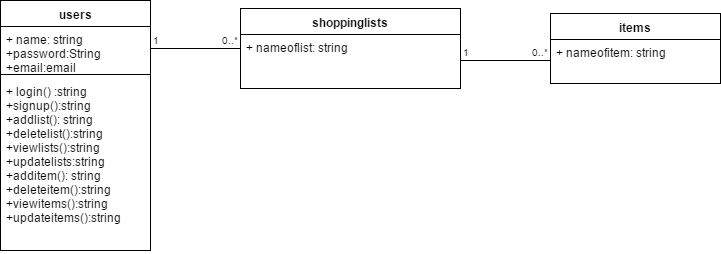

The diagram above was exported from draw.io. Its source (the exported page's mxGraphModel, read from the mxfile embedded in the PNG):
<mxGraphModel dx="872" dy="415" grid="1" gridSize="10" guides="1" tooltips="1" connect="1" arrows="1" fold="1" page="1" pageScale="1" pageWidth="850" pageHeight="1100" background="#ffffff" math="0" shadow="0">
  <root>
    <mxCell id="0" />
    <mxCell id="1" parent="0" />
    <mxCell id="2" value="users" style="swimlane;fontStyle=1;align=center;verticalAlign=top;childLayout=stackLayout;horizontal=1;startSize=26;horizontalStack=0;resizeParent=1;resizeParentMax=0;resizeLast=0;collapsible=1;marginBottom=0;swimlaneFillColor=#ffffff;" parent="1" vertex="1">
      <mxGeometry x="90" y="73" width="150" height="250" as="geometry" />
    </mxCell>
    <mxCell id="3" value="+ name: string&#10;+password:String&#10;+email:email" style="text;strokeColor=none;fillColor=none;align=left;verticalAlign=top;spacingLeft=4;spacingRight=4;overflow=hidden;rotatable=0;points=[[0,0.5],[1,0.5]];portConstraint=eastwest;" parent="2" vertex="1">
      <mxGeometry y="26" width="150" height="44" as="geometry" />
    </mxCell>
    <mxCell id="4" value="" style="line;strokeWidth=1;fillColor=none;align=left;verticalAlign=middle;spacingTop=-1;spacingLeft=3;spacingRight=3;rotatable=0;labelPosition=right;points=[];portConstraint=eastwest;" parent="2" vertex="1">
      <mxGeometry y="70" width="150" height="8" as="geometry" />
    </mxCell>
    <mxCell id="5" value="+ login() :string&#10;+signup():string&#10;+addlist(): string&#10;+deletelist():string&#10;+viewlists():string&#10;+updatelists:string&#10;+additem(): string&#10;+deleteitem():string&#10;+viewitems():string&#10;+updateitems():string&#10;&#10;" style="text;strokeColor=none;fillColor=none;align=left;verticalAlign=top;spacingLeft=4;spacingRight=4;overflow=hidden;rotatable=0;points=[[0,0.5],[1,0.5]];portConstraint=eastwest;" parent="2" vertex="1">
      <mxGeometry y="78" width="150" height="172" as="geometry" />
    </mxCell>
    <mxCell id="7" value="shoppinglists" style="swimlane;fontStyle=1;align=center;verticalAlign=top;childLayout=stackLayout;horizontal=1;startSize=26;horizontalStack=0;resizeParent=1;resizeParentMax=0;resizeLast=0;collapsible=1;marginBottom=0;swimlaneFillColor=#ffffff;" parent="1" vertex="1">
      <mxGeometry x="330" y="81" width="220" height="80" as="geometry" />
    </mxCell>
    <mxCell id="22" value="+ nameoflist: string&#10;&#10;" style="text;strokeColor=none;fillColor=none;align=left;verticalAlign=top;spacingLeft=4;spacingRight=4;overflow=hidden;rotatable=0;points=[[0,0.5],[1,0.5]];portConstraint=eastwest;" parent="7" vertex="1">
      <mxGeometry y="26" width="220" height="54" as="geometry" />
    </mxCell>
    <mxCell id="11" value="items" style="swimlane;fontStyle=1;align=center;verticalAlign=top;childLayout=stackLayout;horizontal=1;startSize=26;horizontalStack=0;resizeParent=1;resizeParentMax=0;resizeLast=0;collapsible=1;marginBottom=0;swimlaneFillColor=#ffffff;" parent="1" vertex="1">
      <mxGeometry x="640" y="86" width="170" height="70" as="geometry" />
    </mxCell>
    <mxCell id="12" value="+ nameofitem: string&#10;" style="text;strokeColor=none;fillColor=none;align=left;verticalAlign=top;spacingLeft=4;spacingRight=4;overflow=hidden;rotatable=0;points=[[0,0.5],[1,0.5]];portConstraint=eastwest;" parent="11" vertex="1">
      <mxGeometry y="26" width="170" height="44" as="geometry" />
    </mxCell>
    <mxCell id="34" value="" style="endArrow=none;html=1;edgeStyle=orthogonalEdgeStyle;" parent="1" edge="1">
      <mxGeometry relative="1" as="geometry">
        <mxPoint x="550" y="133" as="sourcePoint" />
        <mxPoint x="640" y="133" as="targetPoint" />
        <Array as="points">
          <mxPoint x="600" y="133" />
        </Array>
      </mxGeometry>
    </mxCell>
    <mxCell id="35" value="1" style="resizable=0;html=1;align=left;verticalAlign=bottom;labelBackgroundColor=#ffffff;fontSize=10;" parent="34" connectable="0" vertex="1">
      <mxGeometry x="-1" relative="1" as="geometry" />
    </mxCell>
    <mxCell id="36" value="0..*" style="resizable=0;html=1;align=right;verticalAlign=bottom;labelBackgroundColor=#ffffff;fontSize=10;" parent="34" connectable="0" vertex="1">
      <mxGeometry x="1" relative="1" as="geometry" />
    </mxCell>
    <mxCell id="37" value="" style="endArrow=none;html=1;edgeStyle=orthogonalEdgeStyle;" edge="1" parent="1">
      <mxGeometry relative="1" as="geometry">
        <mxPoint x="240" y="121" as="sourcePoint" />
        <mxPoint x="330" y="121" as="targetPoint" />
        <Array as="points">
          <mxPoint x="290" y="121" />
        </Array>
      </mxGeometry>
    </mxCell>
    <mxCell id="38" value="1" style="resizable=0;html=1;align=left;verticalAlign=bottom;labelBackgroundColor=#ffffff;fontSize=10;" connectable="0" vertex="1" parent="37">
      <mxGeometry x="-1" relative="1" as="geometry" />
    </mxCell>
    <mxCell id="39" value="0..*" style="resizable=0;html=1;align=right;verticalAlign=bottom;labelBackgroundColor=#ffffff;fontSize=10;" connectable="0" vertex="1" parent="37">
      <mxGeometry x="1" relative="1" as="geometry" />
    </mxCell>
  </root>
</mxGraphModel>